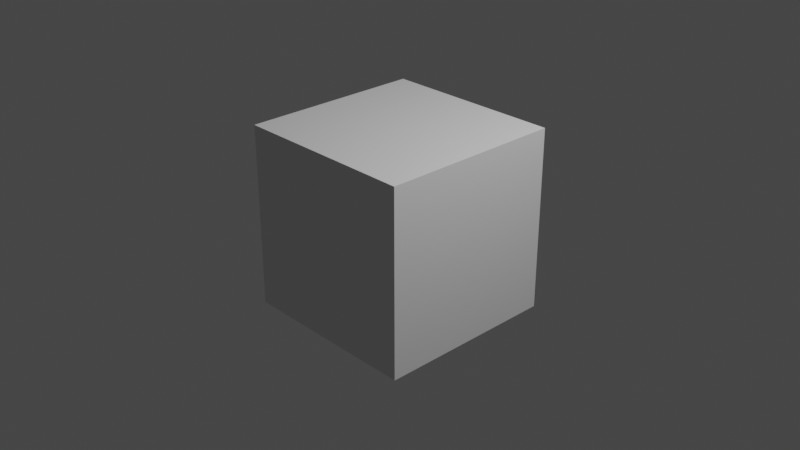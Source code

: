 # Source: Chapter36Start.blend  (saved by Blender 3.3.6; exported with 4.5.12 LTS)
import bpy
from mathutils import Matrix  # noqa: F401  (used for matrix-valued properties, if any)

bpy.ops.wm.read_factory_settings(use_empty=True)
scene = bpy.context.scene
scene.name = 'Scene'

# ---- collections
col_collection = bpy.data.collections.new('Collection'); scene.collection.children.link(col_collection)

# ---- node groups
ng_chapter36 = bpy.data.node_groups.new('Chapter36', 'GeometryNodeTree')
_s = ng_chapter36.interface.new_socket(name='Geometry', in_out='OUTPUT', socket_type='NodeSocketGeometry')
_s = ng_chapter36.interface.new_socket(name='Geometry', in_out='INPUT', socket_type='NodeSocketGeometry')
ng_chapter36.is_modifier = True
_N = ng_chapter36.nodes; _L = ng_chapter36.links
n0 = _N.new('NodeReroute'); n0.name = 'Reroute.003'; n0.location = (798, -383)
n0.width = 16
n0.socket_idname = 'NodeSocketFloat'
n0.inputs[0].default_value = 0.0
n1 = _N.new('GeometryNodeSetShadeSmooth'); n1.name = 'Set Shade Smooth'; n1.location = (881, 575)
n1.label = 'Set Shade Smooth(22)'
n1.width = 161
n2 = _N.new('GeometryNodeSetMaterial'); n2.name = 'Set Material'; n2.location = (1093, 576)
n2.label = 'Set Material(23)'
n3 = _N.new('GeometryNodeStoreNamedAttribute'); n3.name = 'Store Named Attribute.002'; n3.location = (1077, 440)
n3.label = 'Store Named Attribute(21)'
n3.width = 184
n4 = _N.new('GeometryNodeStoreNamedAttribute'); n4.name = 'Store Named Attribute.001'; n4.location = (1095, 255)
n4.label = 'Store Named Attribute(20)'
n4.width = 171
n5 = _N.new('GeometryNodeStoreNamedAttribute'); n5.name = 'Store Named Attribute'; n5.location = (882, 433)
n5.label = 'Store Named Attribute(19)'
n5.width = 167
n6 = _N.new('GeometryNodeAttributeStatistic'); n6.name = 'Attribute Statistic'; n6.location = (715, 579)
n6.label = 'Attribute Statistic(18)'
n7 = _N.new('ShaderNodeSeparateXYZ'); n7.name = 'Separate XYZ'; n7.location = (899, 246)
n7.label = 'Separate XYZ(17)'
n8 = _N.new('GeometryNodeInputPosition'); n8.name = 'Position.001'; n8.location = (725, 222)
n8.label = 'Position(16)'
n9 = _N.new('GeometryNodeVolumeToMesh'); n9.name = 'Volume to Mesh'; n9.location = (514, 593)
n9.label = 'Volume to Mesh(4)'
n10 = _N.new('GeometryNodeVolumeCube'); n10.name = 'Volume Cube'; n10.location = (345, 596)
n10.label = 'Volume Cube(3)'
n11 = _N.new('ShaderNodeMix'); n11.name = 'Mix'; n11.location = (179, 599)
n11.label = 'Mix(13)'
n11.data_type = 'RGBA'
n12 = _N.new('ShaderNodeMath'); n12.name = 'Math'; n12.location = (184, 418)
n12.label = 'Math(8)'
n13 = _N.new('ShaderNodeTexNoise'); n13.name = 'Noise Texture'; n13.location = (529, 420)
n13.label = 'Noise Texture(12)'
n14 = _N.new('ShaderNodeVectorMath'); n14.name = 'Vector Math.002'; n14.location = (12, 608)
n14.label = 'Vector Math(7)'
n15 = _N.new('ShaderNodeVectorMath'); n15.name = 'Vector Math'; n15.location = (11, 344)
n15.label = 'Vector Math(11)'
n16 = _N.new('ShaderNodeMapRange'); n16.name = 'Map Range'; n16.location = (-154, 616)
n16.label = 'Map Range(15)'
n17 = _N.new('ShaderNodeSeparateXYZ'); n17.name = 'Separate XYZ.001'; n17.location = (-158, 354)
n17.label = 'Separate XYZ(14)'
n18 = _N.new('ShaderNodeVectorMath'); n18.name = 'Vector Math.001'; n18.location = (-327, 606)
n18.label = 'Vector Math(6)'
n19 = _N.new('GeometryNodeInputPosition'); n19.name = 'Position'; n19.location = (-526, 604)
n19.label = 'Position(5)'
n20 = _N.new('ShaderNodeCombineXYZ'); n20.name = 'Combine XYZ'; n20.location = (-522, 511)
n20.label = 'Combine XYZ(10)'
n21 = _N.new('GeometryNodeInputSceneTime'); n21.name = 'Scene Time'; n21.location = (-512, 352)
n21.label = 'Scene Time(9)'
n22 = _N.new('NodeGroupOutput'); n22.name = 'Group Output'; n22.location = (968, 699)
n22.label = 'Group Output(2)'
n23 = _N.new('NodeGroupInput'); n23.name = 'Group Input'; n23.location = (-320, 697)
n23.label = 'Group Input(1)'
_L.new(n23.outputs[0], n22.inputs[0])
n22.is_active_output = True

# ---- world
world_world = bpy.data.worlds.new('World'); scene.world = world_world
world_world.use_nodes = True; world_world.node_tree.nodes.clear()
_N = world_world.node_tree.nodes; _L = world_world.node_tree.links
n0 = _N.new('ShaderNodeOutputWorld'); n0.name = 'World Output'; n0.location = (300, 300)
n1 = _N.new('ShaderNodeBackground'); n1.name = 'Background'; n1.location = (10, 300)
n1.inputs[0].default_value = (0.05088, 0.05088, 0.05088, 1.0)
_L.new(n1.outputs[0], n0.inputs[0])
n0.is_active_output = True
world_world.color = (0.05088, 0.05088, 0.05088)
world_world.use_sun_shadow = False
world_world.sun_shadow_jitter_overblur = 0.0

# ---- cameras
cam_camera = bpy.data.cameras.new('Camera')
cam_camera.clip_end = 100.0
cam_camera.ortho_scale = 7.314

# ---- lights
light_light = bpy.data.lights.new('Light', 'POINT')
light_light.transmission_factor = 0.0
light_light.energy = 1000.0
light_light.shadow_soft_size = 0.1
light_light.shadow_maximum_resolution = 0.006
light_light.use_absolute_resolution = True

# ---- meshes
me_cube_001 = bpy.data.meshes.new('Cube.001')
me_cube_001.from_pydata([(-1.0, -1.0, -1.0), (-1.0, -1.0, 1.0), (-1.0, 1.0, -1.0), (-1.0, 1.0, 1.0), (1.0, -1.0, -1.0), (1.0, -1.0, 1.0), (1.0, 1.0, -1.0), (1.0, 1.0, 1.0)], [], [(0, 1, 3, 2), (2, 3, 7, 6), (6, 7, 5, 4), (4, 5, 1, 0), (2, 6, 4, 0), (7, 3, 1, 5)])
_uv = me_cube_001.uv_layers.new(name='UVMap')
_uv.uv.foreach_set('vector', [0.375, 0.0, 0.625, 0.0, 0.625, 0.25, 0.375, 0.25, 0.375, 0.25, 0.625, 0.25, 0.625, 0.5, 0.375, 0.5, 0.375, 0.5, 0.625, 0.5, 0.625, 0.75, 0.375, 0.75, 0.375, 0.75, 0.625, 0.75, 0.625, 1.0, 0.375, 1.0, 0.125, 0.5, 0.375, 0.5, 0.375, 0.75, 0.125, 0.75, 0.625, 0.5, 0.875, 0.5, 0.875, 0.75, 0.625, 0.75])
me_cube_001.update()

# ---- objects
ob_light = bpy.data.objects.new('Light', light_light)
ob_camera = bpy.data.objects.new('Camera', cam_camera)
ob_chapter36 = bpy.data.objects.new('Chapter36', me_cube_001)

# ---- transforms, parenting, visibility, modifiers, constraints
ob_light.location = (4.076, 1.005, 5.904)
ob_light.rotation_euler = (0.6503, 0.05522, 1.866)
ob_light.lock_rotations_4d = False
ob_light.empty_display_type = 'ARROWS'
ob_light.color = (0.0, 0.0, 0.0, 0.0)
ob_light.lineart.crease_threshold = 0.0
ob_camera.location = (7.359, -6.926, 4.958)
ob_camera.rotation_euler = (1.109, 0.0, 0.8149)
ob_camera.lock_rotations_4d = False
ob_camera.empty_display_type = 'ARROWS'
ob_camera.color = (0.0, 0.0, 0.0, 0.0)
ob_camera.display_type = 'WIRE'
ob_camera.lineart.crease_threshold = 0.0
ob_chapter36.location = (0.0, 0.0, 0.0)
_m = ob_chapter36.modifiers.new('GeometryNodes', 'NODES')
_m.node_group = ng_chapter36

# ---- collection membership
col_collection.objects.link(ob_light)
col_collection.objects.link(ob_camera)
col_collection.objects.link(ob_chapter36)

# ---- scene / render settings (as saved in the file)
scene.camera = ob_camera
scene.frame_start = 1; scene.frame_end = 250; scene.frame_set(95)
scene.render.engine = 'BLENDER_EEVEE_NEXT'
scene.cycles.sampling_pattern = 'TABULATED_SOBOL'
scene.cycles.use_light_tree = False
scene.eevee.use_gtao = True
scene.eevee.use_raytracing = True
scene.view_settings.view_transform = 'Filmic'
bpy.context.view_layer.update()
